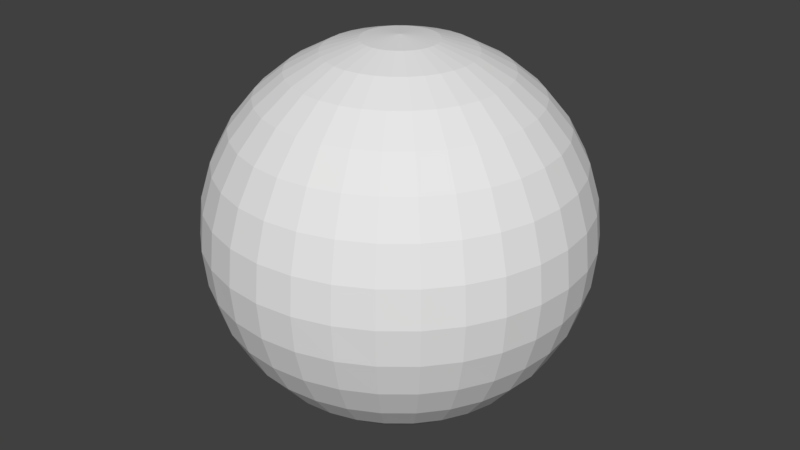 # Source: marker_raw.blend  (saved by Blender 2.79.0; exported with 4.5.12 LTS)
import bpy
from mathutils import Matrix  # noqa: F401  (used for matrix-valued properties, if any)

bpy.ops.wm.read_factory_settings(use_empty=True)
scene = bpy.context.scene
scene.name = 'Scene'

# ---- collections
col_collection_1 = bpy.data.collections.new('Collection 1'); scene.collection.children.link(col_collection_1)

# ---- world
world_world = bpy.data.worlds.new('World'); scene.world = world_world
world_world.color = (0.05088, 0.05088, 0.05088)
world_world.use_sun_shadow = False
world_world.sun_shadow_jitter_overblur = 0.0
world_world.cycles.sampling_method = 'MANUAL'

# ---- meshes
me_sphere = bpy.data.meshes.new('Sphere')
me_sphere.from_pydata([(0.0, 9.755, 49.04), (0.0, 19.13, 46.19), (0.0, 27.78, 41.57), (0.0, 35.36, 35.36), (0.0, 41.57, 27.78), (0.0, 46.19, 19.13), (0.0, 46.19, -19.13), (0.0, 35.36, -35.36), (0.0, 19.13, -46.19), (0.0, 9.755, -49.04), (1.903, 9.567, 49.04), (3.733, 18.77, 46.19), (5.419, 27.24, 41.57), (6.897, 34.68, 35.36), (8.111, 40.77, 27.78), (9.012, 45.31, 19.13), (9.567, 48.1, 9.755), (9.755, 49.04, 3.775e-06), (9.567, 48.1, -9.755), (9.012, 45.31, -19.13), (8.111, 40.77, -27.78), (6.897, 34.68, -35.36), (5.419, 27.24, -41.57), (3.733, 18.77, -46.19), (1.903, 9.567, -49.04), (3.733, 9.012, 49.04), (7.322, 17.68, 46.19), (10.63, 25.66, 41.57), (13.53, 32.66, 35.36), (15.91, 38.41, 27.78), (17.68, 42.68, 19.13), (18.77, 45.31, 9.755), (19.13, 46.19, 3.775e-06), (18.77, 45.31, -9.755), (17.68, 42.68, -19.13), (15.91, 38.41, -27.78), (13.53, 32.66, -35.36), (10.63, 25.66, -41.57), (7.322, 17.68, -46.19), (3.733, 9.012, -49.04), (5.419, 8.111, 49.04), (10.63, 15.91, 46.19), (15.43, 23.1, 41.57), (19.64, 29.4, 35.36), (23.1, 34.57, 27.78), (25.66, 38.41, 19.13), (27.24, 40.77, 9.755), (27.78, 41.57, 3.775e-06), (27.24, 40.77, -9.755), (25.66, 38.41, -19.13), (23.1, 34.57, -27.78), (19.64, 29.4, -35.36), (15.43, 23.1, -41.57), (10.63, 15.91, -46.19), (5.419, 8.111, -49.04), (6.897, 6.897, 49.04), (13.53, 13.53, 46.19), (19.64, 19.64, 41.57), (25.0, 25.0, 35.36), (29.4, 29.4, 27.78), (32.66, 32.66, 19.13), (34.68, 34.68, 9.755), (35.36, 35.36, 3.775e-06), (34.68, 34.68, -9.755), (32.66, 32.66, -19.13), (29.4, 29.4, -27.78), (25.0, 25.0, -35.36), (19.64, 19.64, -41.57), (13.53, 13.53, -46.19), (6.897, 6.897, -49.04), (8.111, 5.419, 49.04), (15.91, 10.63, 46.19), (23.1, 15.43, 41.57), (29.4, 19.64, 35.36), (34.57, 23.1, 27.78), (38.41, 25.66, 19.13), (40.77, 27.24, 9.755), (41.57, 27.78, 3.775e-06), (40.77, 27.24, -9.755), (38.41, 25.66, -19.13), (34.57, 23.1, -27.78), (29.4, 19.64, -35.36), (23.1, 15.43, -41.57), (15.91, 10.63, -46.19), (8.111, 5.419, -49.04), (9.012, 3.733, 49.04), (17.68, 7.322, 46.19), (25.66, 10.63, 41.57), (32.66, 13.53, 35.36), (38.41, 15.91, 27.78), (42.68, 17.68, 19.13), (45.31, 18.77, 9.755), (46.19, 19.13, 3.775e-06), (45.31, 18.77, -9.755), (42.68, 17.68, -19.13), (38.41, 15.91, -27.78), (32.66, 13.53, -35.36), (25.66, 10.63, -41.57), (17.68, 7.322, -46.19), (9.012, 3.733, -49.04), (9.567, 1.903, 49.04), (18.77, 3.733, 46.19), (27.24, 5.419, 41.57), (34.68, 6.897, 35.36), (40.77, 8.111, 27.78), (45.31, 9.012, 19.13), (48.1, 9.567, 9.755), (49.04, 9.755, 3.775e-06), (48.1, 9.567, -9.755), (45.31, 9.012, -19.13), (40.77, 8.111, -27.78), (34.68, 6.897, -35.36), (27.24, 5.419, -41.57), (18.77, 3.733, -46.19), (9.567, 1.903, -49.04), (9.755, -1.712e-05, 49.04), (19.13, -1.724e-05, 46.19), (27.78, -1.509e-05, 41.57), (35.36, -1.796e-05, 35.36), (41.57, -1.7e-05, 27.78), (46.19, -2.034e-05, 19.13), (49.04, -2.225e-05, 9.755), (50.0, -1.653e-05, 3.775e-06), (49.04, -2.415e-05, -9.755), (46.19, -2.034e-05, -19.13), (41.57, -1.7e-05, -27.78), (35.36, -1.796e-05, -35.36), (27.78, -1.796e-05, -41.57), (19.13, -1.7e-05, -46.19), (9.755, -1.784e-05, -49.04), (9.567, -1.903, 49.04), (18.77, -3.733, 46.19), (27.24, -5.419, 41.57), (34.68, -6.898, 35.36), (40.77, -8.111, 27.78), (45.31, -9.012, 19.13), (48.1, -9.567, 9.755), (49.04, -9.755, 3.775e-06), (48.1, -9.567, -9.755), (45.31, -9.012, -19.13), (40.77, -8.111, -27.78), (34.68, -6.898, -35.36), (27.24, -5.419, -41.57), (18.77, -3.733, -46.19), (9.567, -1.903, -49.04), (9.012, -3.733, 49.04), (17.68, -7.322, 46.19), (25.66, -10.63, 41.57), (32.66, -13.53, 35.36), (38.41, -15.91, 27.78), (42.68, -17.68, 19.13), (45.31, -18.77, 9.755), (46.19, -19.13, 3.775e-06), (45.31, -18.77, -9.755), (42.68, -17.68, -19.13), (38.41, -15.91, -27.78), (32.66, -13.53, -35.36), (25.66, -10.63, -41.57), (17.68, -7.322, -46.19), (9.012, -3.733, -49.04), (8.111, -5.419, 49.04), (15.91, -10.63, 46.19), (23.1, -15.43, 41.57), (29.4, -19.64, 35.36), (34.57, -23.1, 27.78), (38.41, -25.66, 19.13), (40.77, -27.24, 9.755), (41.57, -27.78, 3.775e-06), (40.77, -27.24, -9.755), (38.41, -25.66, -19.13), (34.57, -23.1, -27.78), (29.4, -19.64, -35.36), (23.1, -15.43, -41.57), (15.91, -10.63, -46.19), (8.111, -5.419, -49.04), (6.897, -6.898, 49.04), (13.53, -13.53, 46.19), (19.64, -19.64, 41.57), (25.0, -25.0, 35.36), (29.4, -29.4, 27.78), (32.66, -32.66, 19.13), (34.68, -34.68, 9.755), (35.36, -35.36, 3.775e-06), (34.68, -34.68, -9.755), (32.66, -32.66, -19.13), (29.4, -29.4, -27.78), (25.0, -25.0, -35.36), (19.64, -19.64, -41.57), (13.53, -13.53, -46.19), (6.897, -6.898, -49.04), (5.419, -8.111, 49.04), (10.63, -15.91, 46.19), (15.43, -23.1, 41.57), (19.64, -29.4, 35.36), (23.1, -34.57, 27.78), (25.66, -38.41, 19.13), (27.24, -40.77, 9.755), (27.78, -41.57, 3.775e-06), (27.24, -40.77, -9.755), (25.66, -38.41, -19.13), (23.1, -34.57, -27.78), (19.64, -29.4, -35.36), (15.43, -23.1, -41.57), (10.63, -15.91, -46.19), (5.419, -8.111, -49.04), (3.733, -9.012, 49.04), (7.322, -17.68, 46.19), (10.63, -25.66, 41.57), (13.53, -32.66, 35.36), (15.91, -38.41, 27.78), (17.68, -42.68, 19.13), (18.77, -45.31, 9.755), (19.13, -46.19, 3.775e-06), (18.77, -45.31, -9.755), (17.68, -42.68, -19.13), (15.91, -38.41, -27.78), (13.53, -32.66, -35.36), (10.63, -25.66, -41.57), (7.322, -17.68, -46.19), (3.733, -9.012, -49.04), (1.903, -9.567, 49.04), (3.733, -18.77, 46.19), (5.419, -27.24, 41.57), (6.897, -34.68, 35.36), (8.111, -40.77, 27.78), (9.012, -45.31, 19.13), (9.567, -48.1, 9.755), (9.755, -49.04, 3.775e-06), (9.567, -48.1, -9.755), (9.012, -45.31, -19.13), (8.111, -40.77, -27.78), (6.897, -34.68, -35.36), (5.419, -27.24, -41.57), (3.733, -18.77, -46.19), (1.903, -9.567, -49.04), (-1.352e-06, -9.755, 49.04), (5.558e-07, -19.13, 46.19), (1.748e-06, -27.78, 41.57), (-2.067e-06, -35.36, 35.36), (1.271e-06, -41.57, 27.78), (-6.358e-06, -46.19, 19.13), (-9.219e-06, -49.04, 9.755), (2.225e-06, -50.0, 3.775e-06), (-6.358e-06, -49.04, -9.755), (-6.358e-06, -46.19, -19.13), (1.271e-06, -41.57, -27.78), (-2.067e-06, -35.36, -35.36), (-1.59e-06, -27.78, -41.57), (7.898e-08, -19.13, -46.19), (-2.663e-06, -9.755, -49.04), (-1.903, -9.567, 49.04), (-3.733, -18.77, 46.19), (-5.419, -27.24, 41.57), (-6.897, -34.68, 35.36), (-8.111, -40.77, 27.78), (-9.012, -45.31, 19.13), (-9.567, -48.1, 9.755), (-9.755, -49.04, 3.775e-06), (-9.567, -48.1, -9.755), (-9.012, -45.31, -19.13), (-8.111, -40.77, -27.78), (-6.897, -34.68, -35.36), (-5.419, -27.24, -41.57), (-3.733, -18.77, -46.19), (-1.903, -9.567, -49.04), (-3.733, -9.012, 49.04), (-7.322, -17.68, 46.19), (-10.63, -25.66, 41.57), (-13.53, -32.66, 35.36), (-15.91, -38.41, 27.78), (-17.68, -42.68, 19.13), (-18.77, -45.31, 9.755), (-19.13, -46.19, 3.775e-06), (-18.77, -45.31, -9.755), (-17.68, -42.68, -19.13), (-15.91, -38.41, -27.78), (-13.53, -32.66, -35.36), (-10.63, -25.66, -41.57), (-7.322, -17.68, -46.19), (-3.733, -9.012, -49.04), (-9.051e-06, -2.984e-05, 50.0), (-5.419, -8.111, 49.04), (-10.63, -15.91, 46.19), (-15.43, -23.1, 41.57), (-19.64, -29.4, 35.36), (-23.1, -34.57, 27.78), (-25.66, -38.41, 19.13), (-27.24, -40.77, 9.755), (-27.78, -41.57, 3.775e-06), (-27.24, -40.77, -9.755), (-25.66, -38.41, -19.13), (-23.1, -34.57, -27.78), (-19.64, -29.4, -35.36), (-15.43, -23.1, -41.57), (-10.63, -15.91, -46.19), (-5.419, -8.111, -49.04), (-6.897, -6.898, 49.04), (-13.53, -13.53, 46.19), (-19.64, -19.64, 41.57), (-25.0, -25.0, 35.36), (-29.4, -29.4, 27.78), (-32.66, -32.66, 19.13), (-34.68, -34.68, 9.755), (-35.36, -35.36, 3.775e-06), (-34.68, -34.68, -9.755), (-32.66, -32.66, -19.13), (-29.4, -29.4, -27.78), (-25.0, -25.0, -35.36), (-19.64, -19.64, -41.57), (-13.53, -13.53, -46.19), (-6.897, -6.897, -49.04), (-8.111, -5.419, 49.04), (-15.91, -10.63, 46.19), (-23.1, -15.43, 41.57), (-29.4, -19.64, 35.36), (-34.57, -23.1, 27.78), (-38.41, -25.66, 19.13), (-40.77, -27.24, 9.755), (-41.57, -27.78, 3.775e-06), (-40.77, -27.24, -9.755), (-38.41, -25.66, -19.13), (-34.57, -23.1, -27.78), (-29.4, -19.64, -35.36), (-23.1, -15.43, -41.57), (-15.91, -10.63, -46.19), (-8.111, -5.419, -49.04), (-9.012, -3.733, 49.04), (-17.68, -7.322, 46.19), (-25.66, -10.63, 41.57), (-32.66, -13.53, 35.36), (-38.41, -15.91, 27.78), (-42.68, -17.68, 19.13), (-45.31, -18.77, 9.755), (-46.19, -19.13, 3.775e-06), (-45.31, -18.77, -9.755), (-42.68, -17.68, -19.13), (-38.41, -15.91, -27.78), (-32.66, -13.53, -35.36), (-25.66, -10.63, -41.57), (-17.68, -7.322, -46.19), (-9.012, -3.733, -49.04), (-9.567, -1.903, 49.04), (-18.77, -3.733, 46.19), (-27.24, -5.419, 41.57), (-34.68, -6.897, 35.36), (-40.77, -8.111, 27.78), (-45.31, -9.012, 19.13), (-48.1, -9.567, 9.755), (-49.04, -9.755, 3.775e-06), (-48.1, -9.567, -9.755), (-45.31, -9.012, -19.13), (-40.77, -8.111, -27.78), (-34.68, -6.897, -35.36), (-27.24, -5.419, -41.57), (-18.77, -3.733, -46.19), (-9.567, -1.903, -49.04), (-9.755, -1.45e-05, 49.04), (-19.13, -1.366e-05, 46.19), (-27.78, -1.462e-05, 41.57), (-35.36, -1.223e-05, 35.36), (-41.57, -1.366e-05, 27.78), (-46.19, -6.035e-06, 19.13), (-49.04, -3.174e-06, 9.755), (-50.0, -1.366e-05, 3.775e-06), (-49.04, -7.942e-06, -9.755), (-46.19, -6.035e-06, -19.13), (-41.57, -1.366e-05, -27.78), (-35.36, -1.223e-05, -35.36), (-27.78, -1.271e-05, -41.57), (-19.13, -1.39e-05, -46.19), (-9.755, -1.247e-05, -49.04), (0.0, -1.629e-05, -50.0), (-9.567, 1.903, 49.04), (-18.77, 3.733, 46.19), (-27.24, 5.419, 41.57), (-34.68, 6.897, 35.36), (-40.77, 8.111, 27.78), (-45.31, 9.012, 19.13), (-48.1, 9.567, 9.755), (-49.04, 9.754, 3.775e-06), (-48.1, 9.567, -9.755), (-45.31, 9.012, -19.13), (-40.77, 8.111, -27.78), (-34.68, 6.897, -35.36), (-27.24, 5.419, -41.57), (-18.77, 3.733, -46.19), (-9.567, 1.903, -49.04), (-9.012, 3.733, 49.04), (-17.68, 7.322, 46.19), (-25.66, 10.63, 41.57), (-32.66, 13.53, 35.36), (-38.41, 15.91, 27.78), (-42.68, 17.68, 19.13), (-45.31, 18.77, 9.755), (-46.19, 19.13, 3.775e-06), (-45.31, 18.77, -9.755), (-42.68, 17.68, -19.13), (-38.41, 15.91, -27.78), (-32.66, 13.53, -35.36), (-25.66, 10.63, -41.57), (-17.68, 7.322, -46.19), (-9.012, 3.733, -49.04), (-8.111, 5.419, 49.04), (-15.91, 10.63, 46.19), (-23.1, 15.43, 41.57), (-29.4, 19.64, 35.36), (-34.57, 23.1, 27.78), (-38.41, 25.66, 19.13), (-40.77, 27.24, 9.755), (-41.57, 27.78, 3.775e-06), (-40.77, 27.24, -9.755), (-38.41, 25.66, -19.13), (-34.57, 23.1, -27.78), (-29.4, 19.64, -35.36), (-23.1, 15.43, -41.57), (-15.91, 10.63, -46.19), (-8.111, 5.419, -49.04), (-6.897, 6.897, 49.04), (-13.53, 13.53, 46.19), (-19.64, 19.64, 41.57), (-25.0, 25.0, 35.36), (-29.4, 29.4, 27.78), (-32.66, 32.66, 19.13), (-34.68, 34.68, 9.755), (-35.36, 35.36, 3.775e-06), (-34.68, 34.68, -9.755), (-32.66, 32.66, -19.13), (-29.4, 29.4, -27.78), (-25.0, 25.0, -35.36), (-19.64, 19.64, -41.57), (-13.53, 13.53, -46.19), (-6.897, 6.897, -49.04), (-5.419, 8.111, 49.04), (-10.63, 15.91, 46.19), (-15.43, 23.1, 41.57), (-19.64, 29.4, 35.36), (-23.1, 34.57, 27.78), (-25.66, 38.41, 19.13), (-27.24, 40.77, 9.755), (-27.78, 41.57, 3.775e-06), (-27.24, 40.77, -9.755), (-25.66, 38.41, -19.13), (-23.1, 34.57, -27.78), (-19.64, 29.4, -35.36), (-15.43, 23.1, -41.57), (-10.63, 15.91, -46.19), (-5.419, 8.111, -49.04), (-3.733, 9.012, 49.04), (-7.322, 17.68, 46.19), (-10.63, 25.66, 41.57), (-13.53, 32.66, 35.36), (-15.91, 38.41, 27.78), (-17.68, 42.68, 19.13), (-18.77, 45.31, 9.755), (-19.13, 46.19, 3.775e-06), (-18.77, 45.31, -9.755), (-17.68, 42.68, -19.13), (-15.91, 38.41, -27.78), (-13.53, 32.66, -35.36), (-10.63, 25.66, -41.57), (-7.322, 17.68, -46.19), (-3.733, 9.012, -49.04), (-1.903, 9.567, 49.04), (-3.733, 18.77, 46.19), (-5.419, 27.24, 41.57), (-6.897, 34.68, 35.36), (-8.111, 40.77, 27.78), (-9.012, 45.31, 19.13), (-9.567, 48.1, 9.755), (-9.755, 49.04, 3.775e-06), (-9.567, 48.1, -9.755), (-9.012, 45.31, -19.13), (-8.111, 40.77, -27.78), (-6.897, 34.68, -35.36), (-5.419, 27.24, -41.57), (-3.733, 18.77, -46.19), (-1.903, 9.567, -49.04), (1.653e-05, 49.04, 9.755), (4.132e-06, 50.0, 3.775e-06), (1.462e-05, 49.04, -9.755), (7.947e-06, 41.57, -27.78), (7.947e-06, 27.78, -41.57)], [], [(3, 2, 12, 13), (7, 480, 20, 21), (4, 3, 13, 14), (481, 7, 21, 22), (5, 4, 14, 15), (8, 481, 22, 23), (477, 5, 15, 16), (9, 8, 23, 24), (478, 477, 16, 17), (0, 280, 10), (371, 9, 24), (479, 478, 17, 18), (1, 0, 10, 11), (6, 479, 18, 19), (2, 1, 11, 12), (480, 6, 19, 20), (19, 18, 33, 34), (12, 11, 26, 27), (20, 19, 34, 35), (13, 12, 27, 28), (21, 20, 35, 36), (14, 13, 28, 29), (22, 21, 36, 37), (15, 14, 29, 30), (23, 22, 37, 38), (16, 15, 30, 31), (24, 23, 38, 39), (17, 16, 31, 32), (10, 280, 25), (371, 24, 39), (18, 17, 32, 33), (11, 10, 25, 26), (38, 37, 52, 53), (31, 30, 45, 46), (39, 38, 53, 54), (32, 31, 46, 47), (25, 280, 40), (371, 39, 54), (33, 32, 47, 48), (26, 25, 40, 41), (34, 33, 48, 49), (27, 26, 41, 42), (35, 34, 49, 50), (28, 27, 42, 43), (36, 35, 50, 51), (29, 28, 43, 44), (37, 36, 51, 52), (30, 29, 44, 45), (50, 49, 64, 65), (43, 42, 57, 58), (51, 50, 65, 66), (44, 43, 58, 59), (52, 51, 66, 67), (45, 44, 59, 60), (53, 52, 67, 68), (46, 45, 60, 61), (54, 53, 68, 69), (47, 46, 61, 62), (40, 280, 55), (371, 54, 69), (48, 47, 62, 63), (41, 40, 55, 56), (49, 48, 63, 64), (42, 41, 56, 57), (69, 68, 83, 84), (62, 61, 76, 77), (55, 280, 70), (371, 69, 84), (63, 62, 77, 78), (56, 55, 70, 71), (64, 63, 78, 79), (57, 56, 71, 72), (65, 64, 79, 80), (58, 57, 72, 73), (66, 65, 80, 81), (59, 58, 73, 74), (67, 66, 81, 82), (60, 59, 74, 75), (68, 67, 82, 83), (61, 60, 75, 76), (73, 72, 87, 88), (81, 80, 95, 96), (74, 73, 88, 89), (82, 81, 96, 97), (75, 74, 89, 90), (83, 82, 97, 98), (76, 75, 90, 91), (84, 83, 98, 99), (77, 76, 91, 92), (70, 280, 85), (371, 84, 99), (78, 77, 92, 93), (71, 70, 85, 86), (79, 78, 93, 94), (72, 71, 86, 87), (80, 79, 94, 95), (92, 91, 106, 107), (85, 280, 100), (371, 99, 114), (93, 92, 107, 108), (86, 85, 100, 101), (94, 93, 108, 109), (87, 86, 101, 102), (95, 94, 109, 110), (88, 87, 102, 103), (96, 95, 110, 111), (89, 88, 103, 104), (97, 96, 111, 112), (90, 89, 104, 105), (98, 97, 112, 113), (91, 90, 105, 106), (99, 98, 113, 114), (111, 110, 125, 126), (104, 103, 118, 119), (112, 111, 126, 127), (105, 104, 119, 120), (113, 112, 127, 128), (106, 105, 120, 121), (114, 113, 128, 129), (107, 106, 121, 122), (100, 280, 115), (371, 114, 129), (108, 107, 122, 123), (101, 100, 115, 116), (109, 108, 123, 124), (102, 101, 116, 117), (110, 109, 124, 125), (103, 102, 117, 118), (115, 280, 130), (371, 129, 144), (123, 122, 137, 138), (116, 115, 130, 131), (124, 123, 138, 139), (117, 116, 131, 132), (125, 124, 139, 140), (118, 117, 132, 133), (126, 125, 140, 141), (119, 118, 133, 134), (127, 126, 141, 142), (120, 119, 134, 135), (128, 127, 142, 143), (121, 120, 135, 136), (129, 128, 143, 144), (122, 121, 136, 137), (134, 133, 148, 149), (142, 141, 156, 157), (135, 134, 149, 150), (143, 142, 157, 158), (136, 135, 150, 151), (144, 143, 158, 159), (137, 136, 151, 152), (130, 280, 145), (371, 144, 159), (138, 137, 152, 153), (131, 130, 145, 146), (139, 138, 153, 154), (132, 131, 146, 147), (140, 139, 154, 155), (133, 132, 147, 148), (141, 140, 155, 156), (153, 152, 167, 168), (146, 145, 160, 161), (154, 153, 168, 169), (147, 146, 161, 162), (155, 154, 169, 170), (148, 147, 162, 163), (156, 155, 170, 171), (149, 148, 163, 164), (157, 156, 171, 172), (150, 149, 164, 165), (158, 157, 172, 173), (151, 150, 165, 166), (159, 158, 173, 174), (152, 151, 166, 167), (145, 280, 160), (371, 159, 174), (172, 171, 186, 187), (165, 164, 179, 180), (173, 172, 187, 188), (166, 165, 180, 181), (174, 173, 188, 189), (167, 166, 181, 182), (160, 280, 175), (371, 174, 189), (168, 167, 182, 183), (161, 160, 175, 176), (169, 168, 183, 184), (162, 161, 176, 177), (170, 169, 184, 185), (163, 162, 177, 178), (171, 170, 185, 186), (164, 163, 178, 179), (184, 183, 198, 199), (177, 176, 191, 192), (185, 184, 199, 200), (178, 177, 192, 193), (186, 185, 200, 201), (179, 178, 193, 194), (187, 186, 201, 202), (180, 179, 194, 195), (188, 187, 202, 203), (181, 180, 195, 196), (189, 188, 203, 204), (182, 181, 196, 197), (175, 280, 190), (371, 189, 204), (183, 182, 197, 198), (176, 175, 190, 191), (203, 202, 217, 218), (196, 195, 210, 211), (204, 203, 218, 219), (197, 196, 211, 212), (190, 280, 205), (371, 204, 219), (198, 197, 212, 213), (191, 190, 205, 206), (199, 198, 213, 214), (192, 191, 206, 207), (200, 199, 214, 215), (193, 192, 207, 208), (201, 200, 215, 216), (194, 193, 208, 209), (202, 201, 216, 217), (195, 194, 209, 210), (207, 206, 221, 222), (215, 214, 229, 230), (208, 207, 222, 223), (216, 215, 230, 231), (209, 208, 223, 224), (217, 216, 231, 232), (210, 209, 224, 225), (218, 217, 232, 233), (211, 210, 225, 226), (219, 218, 233, 234), (212, 211, 226, 227), (205, 280, 220), (371, 219, 234), (213, 212, 227, 228), (206, 205, 220, 221), (214, 213, 228, 229), (226, 225, 240, 241), (234, 233, 248, 249), (227, 226, 241, 242), (220, 280, 235), (371, 234, 249), (228, 227, 242, 243), (221, 220, 235, 236), (229, 228, 243, 244), (222, 221, 236, 237), (230, 229, 244, 245), (223, 222, 237, 238), (231, 230, 245, 246), (224, 223, 238, 239), (232, 231, 246, 247), (225, 224, 239, 240), (233, 232, 247, 248), (245, 244, 259, 260), (238, 237, 252, 253), (246, 245, 260, 261), (239, 238, 253, 254), (247, 246, 261, 262), (240, 239, 254, 255), (248, 247, 262, 263), (241, 240, 255, 256), (249, 248, 263, 264), (242, 241, 256, 257), (235, 280, 250), (371, 249, 264), (243, 242, 257, 258), (236, 235, 250, 251), (244, 243, 258, 259), (237, 236, 251, 252), (264, 263, 278, 279), (257, 256, 271, 272), (250, 280, 265), (371, 264, 279), (258, 257, 272, 273), (251, 250, 265, 266), (259, 258, 273, 274), (252, 251, 266, 267), (260, 259, 274, 275), (253, 252, 267, 268), (261, 260, 275, 276), (254, 253, 268, 269), (262, 261, 276, 277), (255, 254, 269, 270), (263, 262, 277, 278), (256, 255, 270, 271), (268, 267, 283, 284), (276, 275, 291, 292), (269, 268, 284, 285), (277, 276, 292, 293), (270, 269, 285, 286), (278, 277, 293, 294), (271, 270, 286, 287), (279, 278, 294, 295), (272, 271, 287, 288), (265, 280, 281), (371, 279, 295), (273, 272, 288, 289), (266, 265, 281, 282), (274, 273, 289, 290), (267, 266, 282, 283), (275, 274, 290, 291), (288, 287, 302, 303), (281, 280, 296), (371, 295, 310), (289, 288, 303, 304), (282, 281, 296, 297), (290, 289, 304, 305), (283, 282, 297, 298), (291, 290, 305, 306), (284, 283, 298, 299), (292, 291, 306, 307), (285, 284, 299, 300), (293, 292, 307, 308), (286, 285, 300, 301), (294, 293, 308, 309), (287, 286, 301, 302), (295, 294, 309, 310), (307, 306, 321, 322), (300, 299, 314, 315), (308, 307, 322, 323), (301, 300, 315, 316), (309, 308, 323, 324), (302, 301, 316, 317), (310, 309, 324, 325), (303, 302, 317, 318), (296, 280, 311), (371, 310, 325), (304, 303, 318, 319), (297, 296, 311, 312), (305, 304, 319, 320), (298, 297, 312, 313), (306, 305, 320, 321), (299, 298, 313, 314), (371, 325, 340), (319, 318, 333, 334), (312, 311, 326, 327), (320, 319, 334, 335), (313, 312, 327, 328), (321, 320, 335, 336), (314, 313, 328, 329), (322, 321, 336, 337), (315, 314, 329, 330), (323, 322, 337, 338), (316, 315, 330, 331), (324, 323, 338, 339), (317, 316, 331, 332), (325, 324, 339, 340), (318, 317, 332, 333), (311, 280, 326), (338, 337, 352, 353), (331, 330, 345, 346), (339, 338, 353, 354), (332, 331, 346, 347), (340, 339, 354, 355), (333, 332, 347, 348), (326, 280, 341), (371, 340, 355), (334, 333, 348, 349), (327, 326, 341, 342), (335, 334, 349, 350), (328, 327, 342, 343), (336, 335, 350, 351), (329, 328, 343, 344), (337, 336, 351, 352), (330, 329, 344, 345), (342, 341, 356, 357), (350, 349, 364, 365), (343, 342, 357, 358), (351, 350, 365, 366), (344, 343, 358, 359), (352, 351, 366, 367), (345, 344, 359, 360), (353, 352, 367, 368), (346, 345, 360, 361), (354, 353, 368, 369), (347, 346, 361, 362), (355, 354, 369, 370), (348, 347, 362, 363), (341, 280, 356), (371, 355, 370), (349, 348, 363, 364), (361, 360, 376, 377), (369, 368, 384, 385), (362, 361, 377, 378), (370, 369, 385, 386), (363, 362, 378, 379), (356, 280, 372), (371, 370, 386), (364, 363, 379, 380), (357, 356, 372, 373), (365, 364, 380, 381), (358, 357, 373, 374), (366, 365, 381, 382), (359, 358, 374, 375), (367, 366, 382, 383), (360, 359, 375, 376), (368, 367, 383, 384), (381, 380, 395, 396), (374, 373, 388, 389), (382, 381, 396, 397), (375, 374, 389, 390), (383, 382, 397, 398), (376, 375, 390, 391), (384, 383, 398, 399), (377, 376, 391, 392), (385, 384, 399, 400), (378, 377, 392, 393), (386, 385, 400, 401), (379, 378, 393, 394), (372, 280, 387), (371, 386, 401), (380, 379, 394, 395), (373, 372, 387, 388), (400, 399, 414, 415), (393, 392, 407, 408), (401, 400, 415, 416), (394, 393, 408, 409), (387, 280, 402), (371, 401, 416), (395, 394, 409, 410), (388, 387, 402, 403), (396, 395, 410, 411), (389, 388, 403, 404), (397, 396, 411, 412), (390, 389, 404, 405), (398, 397, 412, 413), (391, 390, 405, 406), (399, 398, 413, 414), (392, 391, 406, 407), (404, 403, 418, 419), (412, 411, 426, 427), (405, 404, 419, 420), (413, 412, 427, 428), (406, 405, 420, 421), (414, 413, 428, 429), (407, 406, 421, 422), (415, 414, 429, 430), (408, 407, 422, 423), (416, 415, 430, 431), (409, 408, 423, 424), (402, 280, 417), (371, 416, 431), (410, 409, 424, 425), (403, 402, 417, 418), (411, 410, 425, 426), (423, 422, 437, 438), (431, 430, 445, 446), (424, 423, 438, 439), (417, 280, 432), (371, 431, 446), (425, 424, 439, 440), (418, 417, 432, 433), (426, 425, 440, 441), (419, 418, 433, 434), (427, 426, 441, 442), (420, 419, 434, 435), (428, 427, 442, 443), (421, 420, 435, 436), (429, 428, 443, 444), (422, 421, 436, 437), (430, 429, 444, 445), (442, 441, 456, 457), (435, 434, 449, 450), (443, 442, 457, 458), (436, 435, 450, 451), (444, 443, 458, 459), (437, 436, 451, 452), (445, 444, 459, 460), (438, 437, 452, 453), (446, 445, 460, 461), (439, 438, 453, 454), (432, 280, 447), (371, 446, 461), (440, 439, 454, 455), (433, 432, 447, 448), (441, 440, 455, 456), (434, 433, 448, 449), (461, 460, 475, 476), (454, 453, 468, 469), (447, 280, 462), (371, 461, 476), (455, 454, 469, 470), (448, 447, 462, 463), (456, 455, 470, 471), (449, 448, 463, 464), (457, 456, 471, 472), (450, 449, 464, 465), (458, 457, 472, 473), (451, 450, 465, 466), (459, 458, 473, 474), (452, 451, 466, 467), (460, 459, 474, 475), (453, 452, 467, 468), (473, 472, 480, 7), (466, 465, 3, 4), (474, 473, 7, 481), (467, 466, 4, 5), (475, 474, 481, 8), (468, 467, 5, 477), (476, 475, 8, 9), (469, 468, 477, 478), (462, 280, 0), (371, 476, 9), (470, 469, 478, 479), (463, 462, 0, 1), (471, 470, 479, 6), (464, 463, 1, 2), (472, 471, 6, 480), (465, 464, 2, 3)])
me_sphere.use_remesh_preserve_volume = False
me_sphere.use_remesh_preserve_attributes = False
me_sphere.use_mirror_vertex_groups = False
me_sphere.update()

# ---- objects
ob_sphere = bpy.data.objects.new('Sphere', me_sphere)

# ---- transforms, parenting, visibility, modifiers, constraints
ob_sphere.location = (2.994, 4.771, -1.629)
ob_sphere.lineart.crease_threshold = 0.0

# ---- collection membership
col_collection_1.objects.link(ob_sphere)

# ---- scene / render settings (as saved in the file)
scene.frame_start = 1; scene.frame_end = 250; scene.frame_set(1)
scene.render.engine = 'BLENDER_EEVEE_NEXT'
scene.render.resolution_percentage = 50
scene.render.dither_intensity = 0.0
scene.cycles.use_denoising = False
scene.cycles.samples = 128
scene.cycles.sampling_pattern = 'TABULATED_SOBOL'
scene.cycles.use_adaptive_sampling = False
scene.cycles.use_light_tree = False
scene.cycles.blur_glossy = 0.0
scene.cycles.sample_clamp_indirect = 0.0
scene.view_settings.view_transform = 'Standard'
scene.unit_settings.scale_length = 0.001
bpy.context.view_layer.update()

# ---- added for rendering (the .blend has no active camera and no usable light): camera, sun
cam_auto = bpy.data.cameras.new('AutoCamera')
cam_auto.lens = 50.0
cam_auto.sensor_width = 36.0
cam_auto.clip_end = 2812.44
ob_auto_camera = bpy.data.objects.new('AutoCamera', cam_auto)
scene.collection.objects.link(ob_auto_camera)
ob_auto_camera.location = (163.248, -187.533, 126.574)
ob_auto_camera.rotation_euler = (1.09748, -7.21219e-08, 0.694738)
scene.camera = ob_auto_camera
light_auto_sun = bpy.data.lights.new('AutoSun', 'SUN')
light_auto_sun.energy = 3.0
light_auto_sun.angle = 0.0523599
ob_auto_sun = bpy.data.objects.new('AutoSun', light_auto_sun)
scene.collection.objects.link(ob_auto_sun)
ob_auto_sun.rotation_euler = (0.872665, 0.174533, 0.523599)
bpy.context.view_layer.update()
